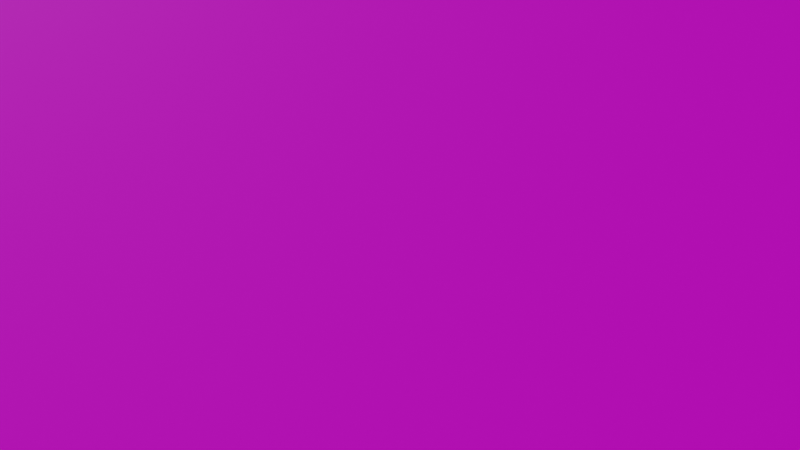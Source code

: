 # Source: Monopolowy.blend  (saved by Blender 2.90.8; exported with 4.5.12 LTS)
import bpy
from mathutils import Matrix  # noqa: F401  (used for matrix-valued properties, if any)

bpy.ops.wm.read_factory_settings(use_empty=True)
scene = bpy.context.scene
scene.name = 'Scene'

# ---- collections
col_collection = bpy.data.collections.new('Collection'); scene.collection.children.link(col_collection)

# ---- images (referenced by path relative to the original .blend; pixels are not part of the script)
import os
ASSET_DIR = os.environ.get("B2B_ASSET_DIR", "")  # directory of the original .blend (textures are referenced by path, not embedded)
HERE = os.path.dirname(os.path.abspath(__file__))  # packed textures are extracted next to this script under _unpacked/

def load_image(name, relpath, width, height, colorspace="sRGB"):
    """Load a texture the original file referenced (path relative to the .blend, or extracted next to this script)."""
    p = next((c for c in (os.path.join(HERE, relpath), os.path.join(ASSET_DIR, relpath)) if relpath and os.path.exists(c)), "")
    if p:
        img = bpy.data.images.load(p, check_existing=True)
        img.name = name
    else:  # same state as the original file: an image datablock whose file is absent (Cycles renders it pink)
        img = bpy.data.images.new(name, width, height)
        img.source = "FILE"
        img.filepath = "//" + (relpath or name)
    img.colorspace_settings.name = colorspace
    return img
img_main_txtr_png_001 = load_image('main_txtr.png.001', 'main_txtr.png', 1024, 1024, 'sRGB')
img_monopol_jpg = load_image('Monopol.jpg', 'Monopol.jpg', 1024, 1024, 'sRGB')

# ---- materials (node trees are filled in below, after node groups)
mat_material = bpy.data.materials.new('Material')
mat_material.alpha_threshold = 0.0
mat_material.use_transparent_shadow = False
mat_material.line_color = (0.0, 0.0, 0.0, 1.0)
mat_material_002 = bpy.data.materials.new('Material.002')
mat_material_002.alpha_threshold = 0.0
mat_material_002.use_transparent_shadow = False
mat_material_002.roughness = 0.5
mat_material_002.line_color = (0.0, 0.0, 0.0, 1.0)

# ---- material node trees
mat_material.use_nodes = True; mat_material.node_tree.nodes.clear()
_N = mat_material.node_tree.nodes; _L = mat_material.node_tree.links
n0 = _N.new('ShaderNodeOutputMaterial'); n0.name = 'Material Output'; n0.location = (300, 300)
n1 = _N.new('ShaderNodeBsdfPrincipled'); n1.name = 'Principled BSDF'; n1.location = (10, 300)
n1.distribution = 'GGX'
n1.subsurface_method = 'BURLEY'
n1.inputs[2].default_value = 0.4
n1.inputs[3].default_value = 1.45
n1.inputs[27].default_value = (0.0, 0.0, 0.0, 1.0)
n1.inputs[28].default_value = 1.0
n2 = _N.new('ShaderNodeTexImage'); n2.name = 'Image Texture'; n2.location = (-290, 228)
n2.image = img_main_txtr_png_001
_L.new(n1.outputs[0], n0.inputs[0])
_L.new(n2.outputs[0], n1.inputs[0])
n0.is_active_output = True
mat_material_002.use_nodes = True; mat_material_002.node_tree.nodes.clear()
_N = mat_material_002.node_tree.nodes; _L = mat_material_002.node_tree.links
n0 = _N.new('ShaderNodeOutputMaterial'); n0.name = 'Material Output'; n0.location = (442, 300)
n1 = _N.new('ShaderNodeBsdfPrincipled'); n1.name = 'Principled BSDF'; n1.location = (-228, 307)
n1.distribution = 'GGX'
n1.subsurface_method = 'BURLEY'
n1.inputs[3].default_value = 1.45
n1.inputs[27].default_value = (0.0, 0.0, 0.0, 1.0)
n1.inputs[28].default_value = 1.0
n2 = _N.new('ShaderNodeTexImage'); n2.name = 'Image Texture'; n2.location = (-575, 224)
n2.image = img_monopol_jpg
n2.interpolation = 'Closest'
_L.new(n2.outputs[0], n1.inputs[0])
_L.new(n1.outputs[0], n0.inputs[0])
n0.is_active_output = True

# ---- world
world_world = bpy.data.worlds.new('World'); scene.world = world_world
world_world.use_nodes = True; world_world.node_tree.nodes.clear()
_N = world_world.node_tree.nodes; _L = world_world.node_tree.links
n0 = _N.new('ShaderNodeOutputWorld'); n0.name = 'World Output'; n0.location = (300, 300)
n1 = _N.new('ShaderNodeBackground'); n1.name = 'Background'; n1.location = (10, 300)
n1.inputs[0].default_value = (0.05088, 0.05088, 0.05088, 1.0)
_L.new(n1.outputs[0], n0.inputs[0])
n0.is_active_output = True
world_world.color = (0.05088, 0.05088, 0.05088)
world_world.use_sun_shadow = False
world_world.sun_shadow_jitter_overblur = 0.0

# ---- cameras
cam_camera = bpy.data.cameras.new('Camera')
cam_camera.clip_end = 100.0
cam_camera.ortho_scale = 7.314

# ---- meshes
me_cube_001 = bpy.data.meshes.new('Cube.001')
me_cube_001.from_pydata([(-3.935, 3.565, 3.586), (3.935, 3.565, 3.586), (-2.44, -1.694, 0.04048), (-3.935, -1.694, 3.586), (2.44, -1.694, 0.04048), (3.935, -1.694, 3.586), (2.44, -1.694, 2.469), (-2.44, -1.694, 2.469), (3.935, -1.694, 2.804), (-3.935, -1.694, 2.804), (2.44, -1.495, 2.469), (2.44, -1.495, 0.04048), (-2.44, -1.495, 0.04048), (-2.44, -1.495, 2.469), (3.935, 3.565, 0.01302), (-3.935, 3.565, 0.01302), (3.935, -1.694, 0.01302), (-3.935, -1.694, 0.01302), (3.935, -1.909, 3.586), (-3.935, -1.909, 3.586), (3.935, -1.909, 2.804), (-3.935, -1.909, 2.804), (-1.189, -1.495, 2.245), (-2.286, -1.495, 2.245), (-2.286, -1.495, 0.04048), (-1.19, -1.495, 0.04048), (-2.286, -1.495, 2.156), (-1.19, -1.495, 2.156), (-2.233, -1.434, 0.04048), (-1.243, -1.434, 0.04048), (-2.233, -1.434, 2.117), (-1.243, -1.434, 2.117), (-1.22, -1.642, 2.185), (-1.19, -1.585, 2.156), (-1.219, -1.642, 2.215), (-1.189, -1.585, 2.245), (-2.256, -1.642, 2.215), (-2.286, -1.585, 2.245), (-2.256, -1.642, 2.185), (-2.286, -1.585, 2.156), (-0.404, -1.495, 2.265), (-0.404, -1.495, 1.001), (2.204, -1.495, 1.001), (2.204, -1.495, 2.265), (-0.3627, -1.439, 2.224), (-0.3627, -1.439, 1.043), (2.162, -1.439, 1.043), (2.162, -1.439, 2.224), (-0.404, -1.439, 2.265), (-0.404, -1.439, 1.001), (2.204, -1.439, 1.001), (2.204, -1.439, 2.265), (-0.3627, -1.342, 2.224), (-0.3627, -1.342, 1.043), (2.162, -1.342, 1.043), (2.162, -1.342, 2.224), (-0.404, -1.495, 2.403), (2.206, -1.495, 2.403), (2.204, -1.539, 2.265), (2.156, -1.588, 2.314), (2.19, -1.574, 2.28), (-0.3555, -1.588, 2.314), (-0.404, -1.539, 2.265), (-0.3898, -1.574, 2.28), (-0.3555, -1.588, 2.355), (-0.404, -1.539, 2.403), (-0.3898, -1.574, 2.389), (2.157, -1.588, 2.355), (2.206, -1.539, 2.403), (2.191, -1.574, 2.389), (-2.286, -1.434, 0.04048), (-1.19, -1.434, 0.04048), (-2.286, -1.434, 2.156), (-1.19, -1.434, 2.156), (-2.233, -1.381, 0.04048), (-1.243, -1.381, 0.04048), (-2.233, -1.381, 2.117), (-1.243, -1.381, 2.117), (-3.283, -1.909, 3.586), (-3.283, -1.909, 2.804), (-3.422, -1.909, 3.586), (-3.422, -1.909, 2.804), (-3.283, -2.052, 3.586), (-3.283, -2.052, 2.804), (-3.422, -2.052, 3.586), (-3.422, -2.052, 2.804), (-3.18, -2.082, 3.586), (-3.18, -2.082, 2.804), (-3.525, -2.082, 3.586), (-3.525, -2.082, 2.804), (-3.154, -2.164, 3.586), (-3.154, -2.164, 2.804), (-3.551, -2.164, 3.586), (-3.551, -2.164, 2.804), (-3.154, -2.802, 3.586), (-3.154, -2.802, 2.804), (-3.551, -2.802, 3.586), (-3.551, -2.802, 2.804), (-3.205, -2.878, 3.586), (-3.205, -2.878, 2.804), (-3.501, -2.878, 3.586), (-3.501, -2.878, 2.804), (-3.315, -2.934, 3.586), (-3.315, -2.934, 2.804), (-3.39, -2.934, 3.586), (-3.39, -2.934, 2.804), (-3.288, -2.38, 3.657), (-3.417, -2.38, 3.657), (-3.288, -2.586, 3.657), (-3.417, -2.586, 3.657), (-3.288, -2.38, 3.706), (-3.417, -2.38, 3.706), (-3.288, -2.586, 3.706), (-3.417, -2.586, 3.706)], [], [(0, 1, 14, 15), (5, 1, 0, 3), (7, 2, 12, 13), (2, 7, 9, 17, 16, 8, 6, 4), (7, 6, 8, 9), (32, 34, 36, 38), (4, 6, 10, 11), (6, 7, 13, 10), (14, 16, 17, 15), (9, 3, 0, 15, 17), (14, 1, 5, 8, 16), (8, 5, 18, 20), (19, 21, 81, 80), (5, 3, 19, 80, 78, 18), (9, 8, 20, 79, 81, 21), (3, 9, 21, 19), (22, 23, 37, 35), (26, 27, 33, 39), (23, 26, 39, 37), (31, 30, 76, 77), (27, 26, 72, 73), (13, 12, 24, 26, 23, 22, 27, 25, 41, 40, 56, 57, 43, 42, 11, 10), (25, 27, 73, 71), (26, 24, 70, 72), (39, 33, 32, 38), (36, 34, 35, 37), (34, 32, 33, 35), (38, 36, 37, 39), (27, 22, 35, 33), (11, 42, 41, 25), (43, 40, 48, 51), (44, 45, 53, 52), (41, 42, 50, 49), (42, 43, 51, 50), (40, 41, 49, 48), (45, 44, 48, 49), (46, 45, 49, 50), (47, 46, 50, 51), (44, 47, 51, 48), (54, 55, 52, 53), (47, 44, 52, 55), (45, 46, 54, 53), (46, 47, 55, 54), (43, 57, 68, 58), (59, 67, 64, 61), (56, 40, 62, 65), (57, 56, 65, 68), (59, 61, 63, 60), (60, 63, 62, 58), (61, 64, 66, 63), (63, 66, 65, 62), (64, 67, 69, 66), (66, 69, 68, 65), (67, 59, 60, 69), (69, 60, 58, 68), (40, 43, 58, 62), (28, 30, 72, 70), (30, 31, 73, 72), (31, 29, 71, 73), (75, 77, 76, 74), (29, 31, 77, 75), (30, 28, 74, 76), (28, 70, 24, 12, 2, 4, 11, 25, 71, 29, 75, 74), (84, 85, 89, 88), (78, 79, 20, 18), (80, 81, 85, 84), (78, 80, 84, 82), (81, 79, 83, 85), (79, 78, 82, 83), (89, 87, 91, 93), (82, 84, 88, 86), (85, 83, 87, 89), (83, 82, 86, 87), (92, 93, 97, 96), (87, 86, 90, 91), (88, 89, 93, 92), (86, 88, 92, 90), (94, 96, 100, 98), (92, 96, 109, 107), (93, 91, 95, 97), (91, 90, 94, 95), (101, 99, 103, 105), (97, 95, 99, 101), (95, 94, 98, 99), (96, 97, 101, 100), (104, 105, 103, 102), (99, 98, 102, 103), (100, 101, 105, 104), (98, 100, 104, 102), (108, 106, 110, 112), (96, 94, 108, 109), (94, 90, 106, 108), (90, 92, 107, 106), (110, 111, 113, 112), (109, 108, 112, 113), (107, 109, 113, 111), (106, 107, 111, 110)])
me_cube_001.polygons.foreach_set('material_index', [0, 0, 0, 0, 0, 0, 0, 0, 0, 0, 0, 1, 1, 1, 1, 1, 0, 0, 0, 0, 0, 0, 0, 0, 0, 0, 0, 0, 0, 0, 0, 0, 0, 0, 0, 0, 0, 0, 0, 0, 0, 0, 0, 0, 0, 0, 0, 0, 0, 0, 0, 0, 0, 0, 0, 0, 0, 0, 0, 0, 0, 0, 0, 0, 1, 0, 0, 0, 0, 0, 0, 0, 0, 0, 0, 0, 0, 0, 0, 0, 0, 0, 0, 0, 0, 0, 0, 0, 0, 0, 0, 0, 0, 0, 0, 0, 0])
_uv = me_cube_001.uv_layers.new(name='UVMap')
_uv.uv.foreach_set('vector', [0.7747, 0.3512, 0.7747, 0.3512, 0.7747, 0.3512, 0.7747, 0.3512, 0.7747, 0.3512, 0.7747, 0.3512, 0.7747, 0.3512, 0.7747, 0.3512, 0.7687, 0.3512, 0.7687, 0.3512, 0.7687, 0.3512, 0.7687, 0.3512, 0.7747, 0.3512, 0.7747, 0.3512, 0.7747, 0.3512, 0.7747, 0.3512, 0.7747, 0.3512, 0.7747, 0.3512, 0.7747, 0.3512, 0.7747, 0.3512, 0.7747, 0.3512, 0.7747, 0.3512, 0.7747, 0.3512, 0.7747, 0.3512, 0.9841, 0.3512, 0.9841, 0.3512, 0.9841, 0.3512, 0.9841, 0.3512, 0.7687, 0.3512, 0.7687, 0.3512, 0.7687, 0.3512, 0.7687, 0.3512, 0.7687, 0.3512, 0.7687, 0.3512, 0.7687, 0.3512, 0.7687, 0.3512, 0.7747, 0.3512, 0.7747, 0.3512, 0.7747, 0.3512, 0.7747, 0.3512, 0.7747, 0.3512, 0.7747, 0.3512, 0.7747, 0.3512, 0.7747, 0.3512, 0.7747, 0.3512, 0.7747, 0.3512, 0.7747, 0.3512, 0.7747, 0.3512, 0.7747, 0.3512, 0.7747, 0.3512, 0.0885, 0.2274, 0.0885, 0.1281, 0.1018, 0.1281, 0.1018, 0.2274, 0.05043, 0.5111, 0.0989, 0.5111, 0.0989, 0.6393, 0.05043, 0.6393, 0.06181, 1.0, 0.06181, 0.0, 0.07516, 8.003e-07, 0.07516, 0.1281, 0.07516, 0.1457, 0.07516, 1.0, 0.06181, 0.0, 0.06181, 1.0, 0.04847, 1.0, 0.04847, 0.1457, 0.04847, 0.1281, 0.04847, 7.603e-07, 0.0885, 0.1281, 0.0885, 0.2274, 0.07516, 0.2274, 0.07516, 0.1281, 0.9841, 0.3512, 0.9841, 0.3512, 0.9841, 0.3512, 0.9841, 0.3512, 0.9841, 0.3512, 0.9841, 0.3512, 0.9841, 0.3512, 0.9841, 0.3512, 0.9841, 0.3512, 0.9841, 0.3512, 0.9841, 0.3512, 0.9841, 0.3512, 0.8075, 0.3512, 0.8075, 0.3512, 0.8075, 0.3512, 0.8075, 0.3512, 0.8908, 0.3512, 0.8908, 0.3512, 0.8908, 0.3512, 0.8908, 0.3512, 0.7749, 0.4137, 0.7749, 0.4137, 0.7749, 0.4137, 0.7749, 0.4137, 0.7749, 0.4137, 0.7749, 0.4137, 0.7749, 0.4137, 0.7749, 0.4137, 0.7749, 0.4137, 0.7749, 0.4137, 0.7749, 0.4137, 0.7749, 0.4137, 0.7749, 0.4137, 0.7749, 0.4137, 0.7749, 0.4137, 0.7749, 0.4137, 0.8908, 0.3512, 0.8908, 0.3512, 0.8908, 0.3512, 0.8908, 0.3512, 0.8908, 0.3512, 0.8908, 0.3512, 0.8908, 0.3512, 0.8908, 0.3512, 0.9841, 0.3512, 0.9841, 0.3512, 0.9841, 0.3512, 0.9841, 0.3512, 0.9841, 0.3512, 0.9841, 0.3512, 0.9841, 0.3512, 0.9841, 0.3512, 0.9841, 0.3512, 0.9841, 0.3512, 0.9841, 0.3512, 0.9841, 0.3512, 0.9841, 0.3512, 0.9841, 0.3512, 0.9841, 0.3512, 0.9841, 0.3512, 0.9841, 0.3512, 0.9841, 0.3512, 0.9841, 0.3512, 0.9841, 0.3512, 0.7749, 0.4137, 0.7749, 0.4137, 0.7749, 0.4137, 0.7749, 0.4137, 0.8908, 0.3512, 0.8908, 0.3512, 0.8908, 0.3512, 0.8908, 0.3512, 0.8075, 0.3512, 0.8075, 0.3512, 0.8075, 0.3512, 0.8075, 0.3512, 0.8908, 0.3512, 0.8908, 0.3512, 0.8908, 0.3512, 0.8908, 0.3512, 0.8908, 0.3512, 0.8908, 0.3512, 0.8908, 0.3512, 0.8908, 0.3512, 0.8908, 0.3512, 0.8908, 0.3512, 0.8908, 0.3512, 0.8908, 0.3512, 0.7892, 0.3512, 0.7892, 0.3512, 0.7892, 0.3512, 0.7892, 0.3512, 0.7892, 0.3512, 0.7892, 0.3512, 0.7892, 0.3512, 0.7892, 0.3512, 0.7892, 0.3512, 0.7892, 0.3512, 0.7892, 0.3512, 0.7892, 0.3512, 0.7892, 0.3512, 0.7892, 0.3512, 0.7892, 0.3512, 0.7892, 0.3512, 0.2589, 0.3512, 0.2589, 0.3512, 0.2589, 0.3512, 0.2589, 0.3512, 0.8075, 0.3512, 0.8075, 0.3512, 0.8075, 0.3512, 0.8075, 0.3512, 0.8075, 0.3512, 0.8075, 0.3512, 0.8075, 0.3512, 0.8075, 0.3512, 0.8075, 0.3512, 0.8075, 0.3512, 0.8075, 0.3512, 0.8075, 0.3512, 0.9841, 0.3512, 0.9841, 0.3512, 0.9841, 0.3512, 0.9841, 0.3512, 0.9841, 0.3512, 0.9841, 0.3512, 0.9841, 0.3512, 0.9841, 0.3512, 0.9841, 0.3512, 0.9841, 0.3512, 0.9841, 0.3512, 0.9841, 0.3512, 0.9841, 0.3512, 0.9841, 0.3512, 0.9841, 0.3512, 0.9841, 0.3512, 0.9841, 0.3512, 0.9841, 0.3512, 0.9841, 0.3512, 0.9841, 0.3512, 0.9841, 0.3512, 0.9841, 0.3512, 0.9841, 0.3512, 0.9841, 0.3512, 0.9841, 0.3512, 0.9841, 0.3512, 0.9841, 0.3512, 0.9841, 0.3512, 0.9841, 0.3512, 0.9841, 0.3512, 0.9841, 0.3512, 0.9841, 0.3512, 0.9841, 0.3512, 0.9841, 0.3512, 0.9841, 0.3512, 0.9841, 0.3512, 0.9841, 0.3512, 0.9841, 0.3512, 0.9841, 0.3512, 0.9841, 0.3512, 0.9841, 0.3512, 0.9841, 0.3512, 0.9841, 0.3512, 0.9841, 0.3512, 0.9841, 0.3512, 0.9841, 0.3512, 0.9841, 0.3512, 0.9841, 0.3512, 0.9841, 0.3512, 0.9841, 0.3512, 0.9841, 0.3512, 0.9841, 0.3512, 0.7892, 0.3512, 0.7892, 0.3512, 0.7892, 0.3512, 0.7892, 0.3512, 0.7892, 0.3512, 0.7892, 0.3512, 0.7892, 0.3512, 0.7892, 0.3512, 0.7892, 0.3512, 0.7892, 0.3512, 0.7892, 0.3512, 0.7892, 0.3512, 0.6095, 0.3512, 0.6095, 0.3512, 0.6095, 0.3512, 0.6095, 0.3512, 0.8075, 0.3512, 0.8075, 0.3512, 0.8075, 0.3512, 0.8075, 0.3512, 0.8075, 0.3512, 0.8075, 0.3512, 0.8075, 0.3512, 0.8075, 0.3512, 0.7692, 0.3512, 0.7692, 0.3512, 0.7692, 0.3512, 0.7692, 0.3512, 0.7692, 0.3512, 0.7692, 0.3512, 0.7692, 0.3512, 0.7692, 0.3512, 0.7692, 0.3512, 0.7692, 0.3512, 0.7692, 0.3512, 0.7692, 0.3512, 0.8908, 0.3512, 0.8908, 0.3512, 0.8908, 0.3512, 0.8908, 0.3512, 0.1919, 0.9406, 0.1919, 0.02482, 0.8401, 0.02482, 0.8401, 0.9406, 0.8908, 0.3512, 0.8908, 0.3512, 0.8908, 0.3512, 0.8908, 0.3512, 0.8908, 0.3512, 0.8908, 0.3512, 0.8908, 0.3512, 0.8908, 0.3512, 0.8908, 0.3512, 0.8908, 0.3512, 0.8908, 0.3512, 0.8908, 0.3512, 0.8908, 0.3512, 0.8908, 0.3512, 0.8908, 0.3512, 0.8908, 0.3512, 0.8908, 0.3512, 0.8908, 0.3512, 0.8908, 0.3512, 0.8908, 0.3512, 0.8908, 0.3512, 0.8908, 0.3512, 0.8908, 0.3512, 0.8908, 0.3512, 0.8908, 0.3512, 0.8908, 0.3512, 0.8908, 0.3512, 0.8908, 0.3512, 0.8908, 0.3512, 0.8908, 0.3512, 0.8908, 0.3512, 0.8908, 0.3512, 0.8908, 0.3512, 0.8908, 0.3512, 0.8908, 0.3512, 0.8908, 0.3512, 0.8908, 0.3512, 0.8908, 0.3512, 0.8908, 0.3512, 0.8908, 0.3512, 0.8908, 0.3512, 0.8908, 0.3512, 0.8908, 0.3512, 0.8908, 0.3512, 0.8908, 0.3512, 0.8908, 0.3512, 0.8908, 0.3512, 0.8908, 0.3512, 0.8908, 0.3512, 0.8908, 0.3512, 0.8908, 0.3512, 0.8908, 0.3512, 0.8908, 0.3512, 0.8908, 0.3512, 0.8908, 0.3512, 0.8908, 0.3512, 0.8908, 0.3512, 0.8908, 0.3512, 0.8908, 0.3512, 0.8908, 0.3512, 0.8908, 0.3512, 0.8908, 0.3512, 0.8908, 0.3512, 0.8908, 0.3512, 0.8908, 0.3512, 0.8908, 0.3512, 0.8908, 0.3512, 0.8908, 0.3512, 0.8908, 0.3512, 0.8908, 0.3512, 0.8908, 0.3512, 0.8908, 0.3512, 0.8908, 0.3512, 0.8908, 0.3512, 0.8908, 0.3512, 0.8908, 0.3512, 0.8908, 0.3512, 0.8908, 0.3512, 0.8908, 0.3512, 0.8908, 0.3512, 0.8908, 0.3512, 0.8908, 0.3512, 0.8908, 0.3512, 0.8908, 0.3512, 0.8908, 0.3512, 0.8908, 0.3512, 0.8908, 0.3512, 0.8908, 0.3512, 0.8908, 0.3512, 0.8908, 0.3512, 0.8908, 0.3512, 0.8908, 0.3512, 0.8908, 0.3512, 0.8908, 0.3512, 0.8908, 0.3512, 0.8908, 0.3512, 0.8908, 0.3512, 0.8908, 0.3512, 0.8908, 0.3512, 0.8908, 0.3512, 0.8908, 0.3512, 0.8908, 0.3512, 0.8908, 0.3512, 0.8908, 0.3512, 0.8908, 0.3512, 0.8908, 0.3512, 0.8908, 0.3512, 0.8908, 0.3512, 0.8908, 0.3512, 0.8908, 0.3512, 0.8908, 0.3512, 0.8908, 0.3512, 0.8908, 0.3512, 0.8908, 0.3512, 0.8908, 0.3512, 0.8908, 0.3512, 0.8908, 0.3512, 0.8908, 0.3512, 0.8908, 0.3512, 0.8908, 0.3512, 0.8908, 0.3512, 0.8908, 0.3512, 0.8908, 0.3512, 0.8908, 0.3512, 0.8908, 0.3512, 0.8908, 0.3512, 0.8908, 0.3512, 0.8908, 0.3512])
me_cube_001.materials.append(mat_material)
me_cube_001.materials.append(mat_material_002)
me_cube_001.use_remesh_fix_poles = True
me_cube_001.use_remesh_preserve_attributes = False
me_cube_001.use_mirror_vertex_groups = False
me_cube_001.update()
me_cube_003 = bpy.data.meshes.new('Cube.003')
me_cube_003.from_pydata([(-0.08141, -2.979, 0.2957), (-0.08141, 2.979, 0.2957), (-0.08141, 2.979, -0.2957), (-0.08141, -2.979, -0.2957), (0.08141, 2.979, 0.2957), (0.08141, -2.979, 0.2957), (0.08141, 2.979, -0.2957), (0.08141, -2.979, -0.2957)], [], [(2, 1, 4, 6), (1, 0, 5, 4), (3, 2, 6, 7), (0, 3, 7, 5), (4, 5, 7, 6)])
me_cube_003.polygons.foreach_set('material_index', [1, 1, 1, 1, 1])
_uv = me_cube_003.uv_layers.new(name='UVMap')
_uv.uv.foreach_set('vector', [0.4187, 0.3512, 0.4187, 0.3512, 0.4187, 0.3512, 0.4187, 0.3512, 0.4187, 0.3512, 0.4187, 0.3512, 0.4187, 0.3512, 0.4187, 0.3512, 0.4187, 0.3512, 0.4187, 0.3512, 0.4187, 0.3512, 0.4187, 0.3512, 0.4187, 0.3512, 0.4187, 0.3512, 0.4187, 0.3512, 0.4187, 0.3512, 0.423, 0.3512, 0.423, 0.3512, 0.423, 0.3512, 0.423, 0.3512])
me_cube_003.materials.append(mat_material)
me_cube_003.materials.append(mat_material_002)
me_cube_003.use_remesh_fix_poles = True
me_cube_003.use_remesh_preserve_attributes = False
me_cube_003.use_mirror_vertex_groups = False
me_cube_003.update()

# ---- objects
ob_camera = bpy.data.objects.new('Camera', cam_camera)
ob_cube = bpy.data.objects.new('Cube', me_cube_001)
ob_empty = bpy.data.objects.new('Empty', None)
ob_cube_001 = bpy.data.objects.new('Cube.001', me_cube_003)

# ---- transforms, parenting, visibility, modifiers, constraints
ob_camera.location = (7.359, -11.24, 2.987)
ob_camera.rotation_euler = (1.571, -0.0, 1.571)
ob_camera.lock_rotations_4d = False
ob_camera.empty_display_type = 'ARROWS'
ob_camera.color = (0.0, 0.0, 0.0, 0.0)
ob_camera.display_type = 'WIRE'
ob_camera.lineart.crease_threshold = 0.0
ob_cube.location = (0.0, 0.0, 0.0)
ob_cube.rotation_euler = (0.0, -0.0, -1.571)
ob_cube.lineart.crease_threshold = 0.0
ob_empty.location = (0.0, -12.73, 0.0)
ob_empty.rotation_euler = (1.571, -7.55e-08, 1.571)
ob_empty.empty_display_type = 'IMAGE'
ob_empty.empty_display_size = 5.0
ob_empty.lineart.crease_threshold = 0.0
ob_cube_001.location = (1.801, -12.36, 3.195)
ob_cube_001.scale = (1.321, 1.321, 4.922)
ob_cube_001.lineart.crease_threshold = 0.0

# ---- collection membership
col_collection.objects.link(ob_camera)
col_collection.objects.link(ob_cube)
col_collection.objects.link(ob_empty)
col_collection.objects.link(ob_cube_001)

# ---- scene / render settings (as saved in the file)
scene.camera = ob_camera
scene.frame_start = 1; scene.frame_end = 250; scene.frame_set(0)
scene.render.engine = 'BLENDER_EEVEE_NEXT'
scene.cycles.use_denoising = False
scene.cycles.samples = 128
scene.cycles.sampling_pattern = 'TABULATED_SOBOL'
scene.cycles.use_adaptive_sampling = False
scene.cycles.use_light_tree = False
scene.view_settings.view_transform = 'Filmic'
bpy.context.view_layer.update()

# ---- added for rendering (the .blend has no usable light): sun
light_auto_sun = bpy.data.lights.new('AutoSun', 'SUN')
light_auto_sun.energy = 3.0
light_auto_sun.angle = 0.0523599
ob_auto_sun = bpy.data.objects.new('AutoSun', light_auto_sun)
scene.collection.objects.link(ob_auto_sun)
ob_auto_sun.rotation_euler = (0.872665, 0.174533, 0.523599)
bpy.context.view_layer.update()
